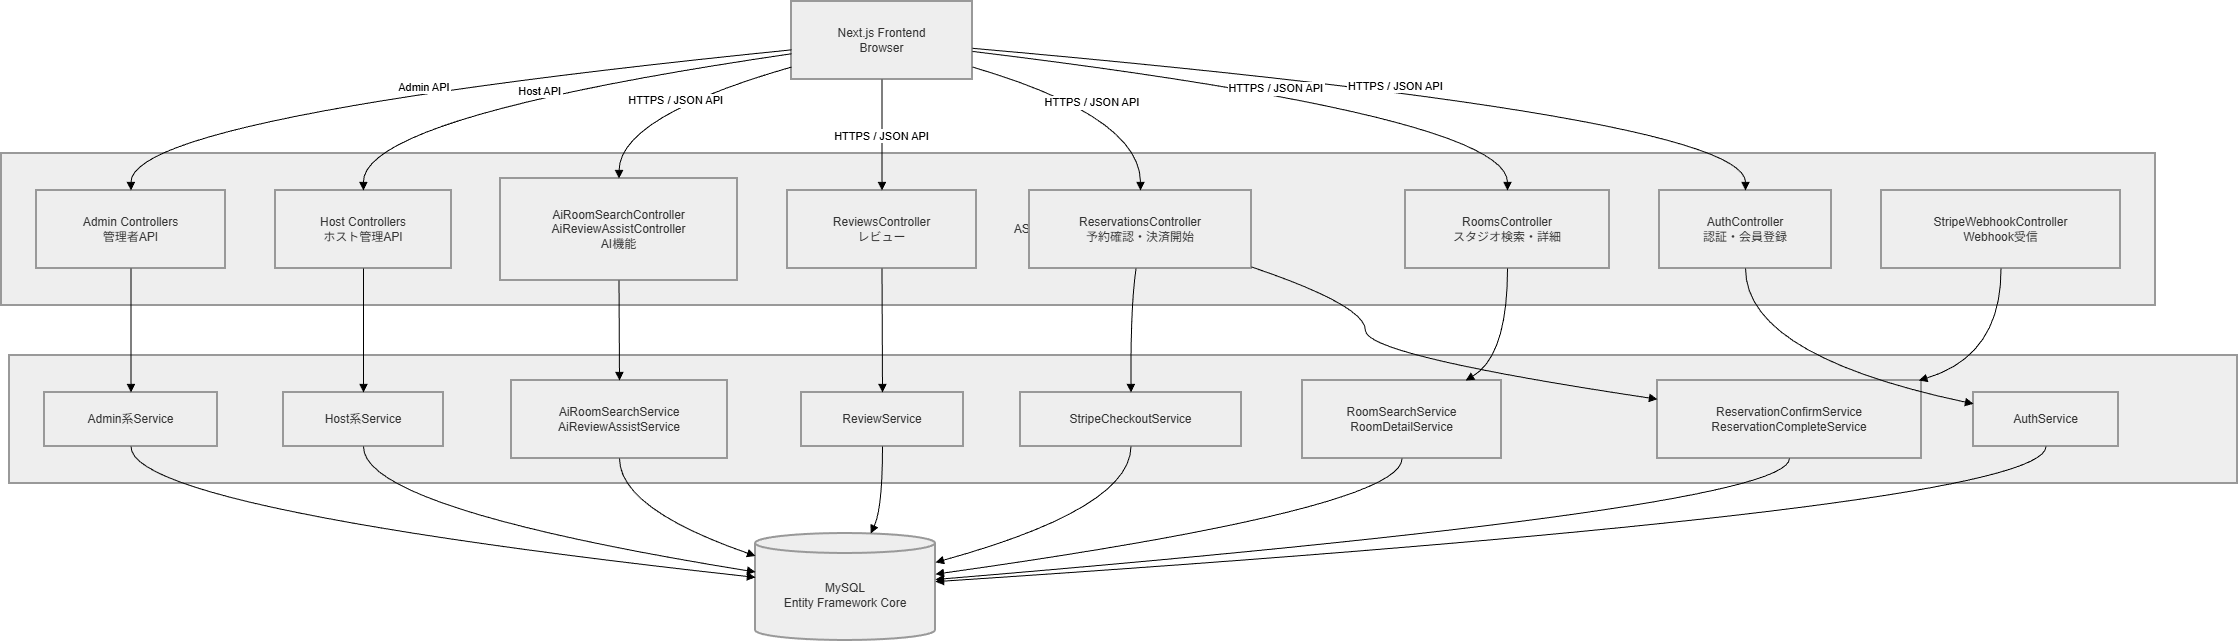

The diagram above was exported from draw.io. Its source (the exported page's mxGraphModel, read from the mxfile embedded in the PNG):
<mxGraphModel dx="1384" dy="811" grid="1" gridSize="10" guides="1" tooltips="1" connect="1" arrows="1" fold="1" page="1" pageScale="1" pageWidth="827" pageHeight="1169" math="0" shadow="0">
  <root>
    <mxCell id="0" />
    <mxCell id="1" parent="0" />
    <mxCell id="cl_jcIb26X00rjdptwAL-1" parent="1" style="whiteSpace=wrap;strokeWidth=2;fillColor=light-dark(#eeeeee,#1f2020);strokeColor=light-dark(#999999,#cccccc);fontColor=light-dark(#333333,#cccccc);" value="Service Layer" vertex="1">
      <mxGeometry height="128" width="2228" x="28" y="374" as="geometry" />
    </mxCell>
    <mxCell id="cl_jcIb26X00rjdptwAL-2" parent="1" style="whiteSpace=wrap;strokeWidth=2;fillColor=light-dark(#eeeeee,#1f2020);strokeColor=light-dark(#999999,#cccccc);fontColor=light-dark(#333333,#cccccc);" value="ASP.NET Core Web API" vertex="1">
      <mxGeometry height="152" width="2154" x="20" y="172" as="geometry" />
    </mxCell>
    <mxCell id="cl_jcIb26X00rjdptwAL-3" parent="1" style="whiteSpace=wrap;strokeWidth=2;fillColor=light-dark(#eeeeee,#1f2020);strokeColor=light-dark(#999999,#cccccc);fontColor=light-dark(#333333,#cccccc);" value="Next.js Frontend&#10;Browser" vertex="1">
      <mxGeometry height="78" width="181" x="810" y="20" as="geometry" />
    </mxCell>
    <mxCell id="cl_jcIb26X00rjdptwAL-4" parent="1" style="whiteSpace=wrap;strokeWidth=2;fillColor=light-dark(#eeeeee,#1f2020);strokeColor=light-dark(#999999,#cccccc);fontColor=light-dark(#333333,#cccccc);" value="AuthController&#10;認証・会員登録" vertex="1">
      <mxGeometry height="78" width="172" x="1678" y="209" as="geometry" />
    </mxCell>
    <mxCell id="cl_jcIb26X00rjdptwAL-5" parent="1" style="whiteSpace=wrap;strokeWidth=2;fillColor=light-dark(#eeeeee,#1f2020);strokeColor=light-dark(#999999,#cccccc);fontColor=light-dark(#333333,#cccccc);" value="RoomsController&#10;スタジオ検索・詳細" vertex="1">
      <mxGeometry height="78" width="204" x="1424" y="209" as="geometry" />
    </mxCell>
    <mxCell id="cl_jcIb26X00rjdptwAL-6" parent="1" style="whiteSpace=wrap;strokeWidth=2;fillColor=light-dark(#eeeeee,#1f2020);strokeColor=light-dark(#999999,#cccccc);fontColor=light-dark(#333333,#cccccc);" value="ReservationsController&#10;予約確認・決済開始" vertex="1">
      <mxGeometry height="78" width="222" x="1048" y="209" as="geometry" />
    </mxCell>
    <mxCell id="cl_jcIb26X00rjdptwAL-7" parent="1" style="whiteSpace=wrap;strokeWidth=2;fillColor=light-dark(#eeeeee,#1f2020);strokeColor=light-dark(#999999,#cccccc);fontColor=light-dark(#333333,#cccccc);" value="ReviewsController&#10;レビュー" vertex="1">
      <mxGeometry height="78" width="189" x="806" y="209" as="geometry" />
    </mxCell>
    <mxCell id="cl_jcIb26X00rjdptwAL-8" parent="1" style="whiteSpace=wrap;strokeWidth=2;fillColor=light-dark(#eeeeee,#1f2020);strokeColor=light-dark(#999999,#cccccc);fontColor=light-dark(#333333,#cccccc);" value="AiRoomSearchController&#10;AiReviewAssistController&#10;AI機能" vertex="1">
      <mxGeometry height="102" width="237" x="519" y="197" as="geometry" />
    </mxCell>
    <mxCell id="cl_jcIb26X00rjdptwAL-9" parent="1" style="whiteSpace=wrap;strokeWidth=2;fillColor=light-dark(#eeeeee,#1f2020);strokeColor=light-dark(#999999,#cccccc);fontColor=light-dark(#333333,#cccccc);" value="Host Controllers&#10;ホスト管理API" vertex="1">
      <mxGeometry height="78" width="176" x="294" y="209" as="geometry" />
    </mxCell>
    <mxCell id="cl_jcIb26X00rjdptwAL-10" parent="1" style="whiteSpace=wrap;strokeWidth=2;fillColor=light-dark(#eeeeee,#1f2020);strokeColor=light-dark(#999999,#cccccc);fontColor=light-dark(#333333,#cccccc);" value="Admin Controllers&#10;管理者API" vertex="1">
      <mxGeometry height="78" width="189" x="55" y="209" as="geometry" />
    </mxCell>
    <mxCell id="cl_jcIb26X00rjdptwAL-11" parent="1" style="whiteSpace=wrap;strokeWidth=2;fillColor=light-dark(#eeeeee,#1f2020);strokeColor=light-dark(#999999,#cccccc);fontColor=light-dark(#333333,#cccccc);" value="StripeWebhookController&#10;Webhook受信" vertex="1">
      <mxGeometry height="78" width="239" x="1900" y="209" as="geometry" />
    </mxCell>
    <mxCell id="cl_jcIb26X00rjdptwAL-12" parent="1" style="whiteSpace=wrap;strokeWidth=2;fillColor=light-dark(#eeeeee,#1f2020);strokeColor=light-dark(#999999,#cccccc);fontColor=light-dark(#333333,#cccccc);" value="AuthService" vertex="1">
      <mxGeometry height="54" width="145" x="1992" y="411" as="geometry" />
    </mxCell>
    <mxCell id="cl_jcIb26X00rjdptwAL-13" parent="1" style="whiteSpace=wrap;strokeWidth=2;fillColor=light-dark(#eeeeee,#1f2020);strokeColor=light-dark(#999999,#cccccc);fontColor=light-dark(#333333,#cccccc);" value="RoomSearchService&#10;RoomDetailService" vertex="1">
      <mxGeometry height="78" width="199" x="1321" y="399" as="geometry" />
    </mxCell>
    <mxCell id="cl_jcIb26X00rjdptwAL-14" parent="1" style="whiteSpace=wrap;strokeWidth=2;fillColor=light-dark(#eeeeee,#1f2020);strokeColor=light-dark(#999999,#cccccc);fontColor=light-dark(#333333,#cccccc);" value="ReservationConfirmService&#10;ReservationCompleteService" vertex="1">
      <mxGeometry height="78" width="264" x="1676" y="399" as="geometry" />
    </mxCell>
    <mxCell id="cl_jcIb26X00rjdptwAL-15" parent="1" style="whiteSpace=wrap;strokeWidth=2;fillColor=light-dark(#eeeeee,#1f2020);strokeColor=light-dark(#999999,#cccccc);fontColor=light-dark(#333333,#cccccc);" value="ReviewService" vertex="1">
      <mxGeometry height="54" width="162" x="820" y="411" as="geometry" />
    </mxCell>
    <mxCell id="cl_jcIb26X00rjdptwAL-16" parent="1" style="whiteSpace=wrap;strokeWidth=2;fillColor=light-dark(#eeeeee,#1f2020);strokeColor=light-dark(#999999,#cccccc);fontColor=light-dark(#333333,#cccccc);" value="AiRoomSearchService&#10;AiReviewAssistService" vertex="1">
      <mxGeometry height="78" width="216" x="530" y="399" as="geometry" />
    </mxCell>
    <mxCell id="cl_jcIb26X00rjdptwAL-17" parent="1" style="whiteSpace=wrap;strokeWidth=2;fillColor=light-dark(#eeeeee,#1f2020);strokeColor=light-dark(#999999,#cccccc);fontColor=light-dark(#333333,#cccccc);" value="Host系Service" vertex="1">
      <mxGeometry height="54" width="160" x="302" y="411" as="geometry" />
    </mxCell>
    <mxCell id="cl_jcIb26X00rjdptwAL-18" parent="1" style="whiteSpace=wrap;strokeWidth=2;fillColor=light-dark(#eeeeee,#1f2020);strokeColor=light-dark(#999999,#cccccc);fontColor=light-dark(#333333,#cccccc);" value="Admin系Service" vertex="1">
      <mxGeometry height="54" width="173" x="63" y="411" as="geometry" />
    </mxCell>
    <mxCell id="cl_jcIb26X00rjdptwAL-19" parent="1" style="whiteSpace=wrap;strokeWidth=2;fillColor=light-dark(#eeeeee,#1f2020);strokeColor=light-dark(#999999,#cccccc);fontColor=light-dark(#333333,#cccccc);" value="StripeCheckoutService" vertex="1">
      <mxGeometry height="54" width="221" x="1039" y="411" as="geometry" />
    </mxCell>
    <mxCell id="cl_jcIb26X00rjdptwAL-20" parent="1" style="shape=cylinder3;boundedLbl=1;backgroundOutline=1;size=10;strokeWidth=2;whiteSpace=wrap;fillColor=light-dark(#eeeeee,#1f2020);strokeColor=light-dark(#999999,#cccccc);fontColor=light-dark(#333333,#cccccc);" value="MySQL&#10;Entity Framework Core" vertex="1">
      <mxGeometry height="107" width="180" x="774" y="552" as="geometry" />
    </mxCell>
    <mxCell id="cl_jcIb26X00rjdptwAL-21" edge="1" parent="1" source="cl_jcIb26X00rjdptwAL-3" style="curved=1;startArrow=none;endArrow=block;exitX=1;exitY=0.6;entryX=0.5;entryY=0;rounded=0;" target="cl_jcIb26X00rjdptwAL-4" value="HTTPS / JSON API">
      <mxGeometry relative="1" as="geometry">
        <Array as="points">
          <mxPoint x="1764" y="135" />
        </Array>
      </mxGeometry>
    </mxCell>
    <mxCell id="cl_jcIb26X00rjdptwAL-22" edge="1" parent="1" source="cl_jcIb26X00rjdptwAL-3" style="curved=1;startArrow=none;endArrow=block;exitX=1;exitY=0.64;entryX=0.5;entryY=0;rounded=0;" target="cl_jcIb26X00rjdptwAL-5" value="HTTPS / JSON API">
      <mxGeometry relative="1" as="geometry">
        <Array as="points">
          <mxPoint x="1526" y="135" />
        </Array>
      </mxGeometry>
    </mxCell>
    <mxCell id="cl_jcIb26X00rjdptwAL-23" edge="1" parent="1" source="cl_jcIb26X00rjdptwAL-3" style="curved=1;startArrow=none;endArrow=block;exitX=1;exitY=0.84;entryX=0.5;entryY=0;rounded=0;" target="cl_jcIb26X00rjdptwAL-6" value="HTTPS / JSON API">
      <mxGeometry relative="1" as="geometry">
        <Array as="points">
          <mxPoint x="1159" y="135" />
        </Array>
      </mxGeometry>
    </mxCell>
    <mxCell id="cl_jcIb26X00rjdptwAL-24" edge="1" parent="1" source="cl_jcIb26X00rjdptwAL-3" style="curved=1;startArrow=none;endArrow=block;exitX=0.5;exitY=1;entryX=0.5;entryY=0;rounded=0;" target="cl_jcIb26X00rjdptwAL-7" value="HTTPS / JSON API">
      <mxGeometry relative="1" as="geometry">
        <Array as="points" />
      </mxGeometry>
    </mxCell>
    <mxCell id="cl_jcIb26X00rjdptwAL-25" edge="1" parent="1" source="cl_jcIb26X00rjdptwAL-3" style="curved=1;startArrow=none;endArrow=block;exitX=0;exitY=0.84;entryX=0.5;entryY=0;rounded=0;" target="cl_jcIb26X00rjdptwAL-8" value="HTTPS / JSON API">
      <mxGeometry relative="1" as="geometry">
        <Array as="points">
          <mxPoint x="638" y="135" />
        </Array>
      </mxGeometry>
    </mxCell>
    <mxCell id="cl_jcIb26X00rjdptwAL-26" edge="1" parent="1" source="cl_jcIb26X00rjdptwAL-3" style="curved=1;startArrow=none;endArrow=block;exitX=0;exitY=0.67;entryX=0.5;entryY=0;rounded=0;" target="cl_jcIb26X00rjdptwAL-9" value="Host API">
      <mxGeometry relative="1" as="geometry">
        <Array as="points">
          <mxPoint x="381" y="135" />
        </Array>
      </mxGeometry>
    </mxCell>
    <mxCell id="cl_jcIb26X00rjdptwAL-27" edge="1" parent="1" source="cl_jcIb26X00rjdptwAL-3" style="curved=1;startArrow=none;endArrow=block;exitX=0;exitY=0.62;entryX=0.5;entryY=0;rounded=0;" target="cl_jcIb26X00rjdptwAL-10" value="Admin API">
      <mxGeometry relative="1" as="geometry">
        <Array as="points">
          <mxPoint x="149" y="135" />
        </Array>
      </mxGeometry>
    </mxCell>
    <mxCell id="cl_jcIb26X00rjdptwAL-28" edge="1" parent="1" source="cl_jcIb26X00rjdptwAL-4" style="curved=1;startArrow=none;endArrow=block;exitX=0.5;exitY=1;entryX=0;entryY=0.21;rounded=0;" target="cl_jcIb26X00rjdptwAL-12" value="">
      <mxGeometry relative="1" as="geometry">
        <Array as="points">
          <mxPoint x="1764" y="374" />
        </Array>
      </mxGeometry>
    </mxCell>
    <mxCell id="cl_jcIb26X00rjdptwAL-29" edge="1" parent="1" source="cl_jcIb26X00rjdptwAL-5" style="curved=1;startArrow=none;endArrow=block;exitX=0.5;exitY=1;entryX=0.82;entryY=0;rounded=0;" target="cl_jcIb26X00rjdptwAL-13" value="">
      <mxGeometry relative="1" as="geometry">
        <Array as="points">
          <mxPoint x="1526" y="374" />
        </Array>
      </mxGeometry>
    </mxCell>
    <mxCell id="cl_jcIb26X00rjdptwAL-30" edge="1" parent="1" source="cl_jcIb26X00rjdptwAL-6" style="curved=1;startArrow=none;endArrow=block;exitX=1;exitY=0.98;entryX=0;entryY=0.24;rounded=0;" target="cl_jcIb26X00rjdptwAL-14" value="">
      <mxGeometry relative="1" as="geometry">
        <Array as="points">
          <mxPoint x="1384" y="324" />
          <mxPoint x="1384" y="374" />
        </Array>
      </mxGeometry>
    </mxCell>
    <mxCell id="cl_jcIb26X00rjdptwAL-31" edge="1" parent="1" source="cl_jcIb26X00rjdptwAL-6" style="curved=1;startArrow=none;endArrow=block;exitX=0.48;exitY=1;entryX=0.5;entryY=0;rounded=0;" target="cl_jcIb26X00rjdptwAL-19" value="">
      <mxGeometry relative="1" as="geometry">
        <Array as="points">
          <mxPoint x="1149" y="324" />
        </Array>
      </mxGeometry>
    </mxCell>
    <mxCell id="cl_jcIb26X00rjdptwAL-32" edge="1" parent="1" source="cl_jcIb26X00rjdptwAL-7" style="curved=1;startArrow=none;endArrow=block;exitX=0.5;exitY=1;entryX=0.5;entryY=0;rounded=0;" target="cl_jcIb26X00rjdptwAL-15" value="">
      <mxGeometry relative="1" as="geometry">
        <Array as="points" />
      </mxGeometry>
    </mxCell>
    <mxCell id="cl_jcIb26X00rjdptwAL-33" edge="1" parent="1" source="cl_jcIb26X00rjdptwAL-8" style="curved=1;startArrow=none;endArrow=block;exitX=0.5;exitY=1;entryX=0.5;entryY=0;rounded=0;" target="cl_jcIb26X00rjdptwAL-16" value="">
      <mxGeometry relative="1" as="geometry">
        <Array as="points" />
      </mxGeometry>
    </mxCell>
    <mxCell id="cl_jcIb26X00rjdptwAL-34" edge="1" parent="1" source="cl_jcIb26X00rjdptwAL-9" style="curved=1;startArrow=none;endArrow=block;exitX=0.5;exitY=1;entryX=0.5;entryY=0;rounded=0;" target="cl_jcIb26X00rjdptwAL-17" value="">
      <mxGeometry relative="1" as="geometry">
        <Array as="points" />
      </mxGeometry>
    </mxCell>
    <mxCell id="cl_jcIb26X00rjdptwAL-35" edge="1" parent="1" source="cl_jcIb26X00rjdptwAL-10" style="curved=1;startArrow=none;endArrow=block;exitX=0.5;exitY=1;entryX=0.5;entryY=0;rounded=0;" target="cl_jcIb26X00rjdptwAL-18" value="">
      <mxGeometry relative="1" as="geometry">
        <Array as="points" />
      </mxGeometry>
    </mxCell>
    <mxCell id="cl_jcIb26X00rjdptwAL-36" edge="1" parent="1" source="cl_jcIb26X00rjdptwAL-11" style="curved=1;startArrow=none;endArrow=block;exitX=0.5;exitY=1;entryX=0.99;entryY=0;rounded=0;" target="cl_jcIb26X00rjdptwAL-14" value="">
      <mxGeometry relative="1" as="geometry">
        <Array as="points">
          <mxPoint x="2020" y="374" />
        </Array>
      </mxGeometry>
    </mxCell>
    <mxCell id="cl_jcIb26X00rjdptwAL-37" edge="1" parent="1" source="cl_jcIb26X00rjdptwAL-12" style="curved=1;startArrow=none;endArrow=block;exitX=0.5;exitY=1;entryX=1;entryY=0.45;rounded=0;" target="cl_jcIb26X00rjdptwAL-20" value="">
      <mxGeometry relative="1" as="geometry">
        <Array as="points">
          <mxPoint x="2064" y="527" />
        </Array>
      </mxGeometry>
    </mxCell>
    <mxCell id="cl_jcIb26X00rjdptwAL-38" edge="1" parent="1" source="cl_jcIb26X00rjdptwAL-13" style="curved=1;startArrow=none;endArrow=block;exitX=0.5;exitY=1;entryX=1;entryY=0.38;rounded=0;" target="cl_jcIb26X00rjdptwAL-20" value="">
      <mxGeometry relative="1" as="geometry">
        <Array as="points">
          <mxPoint x="1421" y="527" />
        </Array>
      </mxGeometry>
    </mxCell>
    <mxCell id="cl_jcIb26X00rjdptwAL-39" edge="1" parent="1" source="cl_jcIb26X00rjdptwAL-14" style="curved=1;startArrow=none;endArrow=block;exitX=0.5;exitY=1;entryX=1;entryY=0.43;rounded=0;" target="cl_jcIb26X00rjdptwAL-20" value="">
      <mxGeometry relative="1" as="geometry">
        <Array as="points">
          <mxPoint x="1808" y="527" />
        </Array>
      </mxGeometry>
    </mxCell>
    <mxCell id="cl_jcIb26X00rjdptwAL-40" edge="1" parent="1" source="cl_jcIb26X00rjdptwAL-15" style="curved=1;startArrow=none;endArrow=block;exitX=0.5;exitY=1;entryX=0.64;entryY=0;rounded=0;" target="cl_jcIb26X00rjdptwAL-20" value="">
      <mxGeometry relative="1" as="geometry">
        <Array as="points">
          <mxPoint x="901" y="527" />
        </Array>
      </mxGeometry>
    </mxCell>
    <mxCell id="cl_jcIb26X00rjdptwAL-41" edge="1" parent="1" source="cl_jcIb26X00rjdptwAL-16" style="curved=1;startArrow=none;endArrow=block;exitX=0.5;exitY=1;entryX=0;entryY=0.21;rounded=0;" target="cl_jcIb26X00rjdptwAL-20" value="">
      <mxGeometry relative="1" as="geometry">
        <Array as="points">
          <mxPoint x="638" y="527" />
        </Array>
      </mxGeometry>
    </mxCell>
    <mxCell id="cl_jcIb26X00rjdptwAL-42" edge="1" parent="1" source="cl_jcIb26X00rjdptwAL-17" style="curved=1;startArrow=none;endArrow=block;exitX=0.5;exitY=1;entryX=0;entryY=0.36;rounded=0;" target="cl_jcIb26X00rjdptwAL-20" value="">
      <mxGeometry relative="1" as="geometry">
        <Array as="points">
          <mxPoint x="381" y="527" />
        </Array>
      </mxGeometry>
    </mxCell>
    <mxCell id="cl_jcIb26X00rjdptwAL-43" edge="1" parent="1" source="cl_jcIb26X00rjdptwAL-18" style="curved=1;startArrow=none;endArrow=block;exitX=0.5;exitY=1;entryX=0;entryY=0.41;rounded=0;" target="cl_jcIb26X00rjdptwAL-20" value="">
      <mxGeometry relative="1" as="geometry">
        <Array as="points">
          <mxPoint x="149" y="527" />
        </Array>
      </mxGeometry>
    </mxCell>
    <mxCell id="cl_jcIb26X00rjdptwAL-44" edge="1" parent="1" source="cl_jcIb26X00rjdptwAL-19" style="curved=1;startArrow=none;endArrow=block;exitX=0.5;exitY=1;entryX=1;entryY=0.27;rounded=0;" target="cl_jcIb26X00rjdptwAL-20" value="">
      <mxGeometry relative="1" as="geometry">
        <Array as="points">
          <mxPoint x="1149" y="527" />
        </Array>
      </mxGeometry>
    </mxCell>
  </root>
</mxGraphModel>